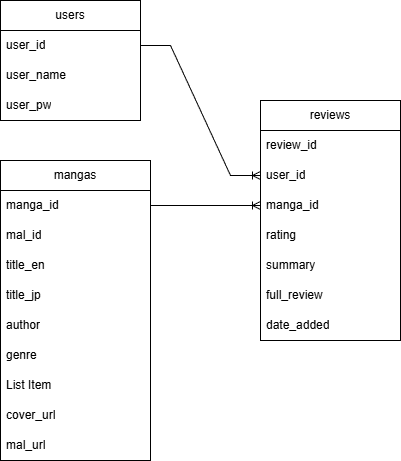

The diagram above was exported from draw.io. Its source (the exported page's mxGraphModel, read from the mxfile embedded in the PNG):
<mxGraphModel dx="786" dy="383" grid="1" gridSize="10" guides="1" tooltips="1" connect="1" arrows="1" fold="1" page="1" pageScale="1" pageWidth="827" pageHeight="1169" math="0" shadow="0">
  <root>
    <mxCell id="0" />
    <mxCell id="1" parent="0" />
    <mxCell id="7T1mrb1JC1WIdQNFbtyR-1" parent="1" style="swimlane;fontStyle=0;childLayout=stackLayout;horizontal=1;startSize=30;horizontalStack=0;resizeParent=1;resizeParentMax=0;resizeLast=0;collapsible=1;marginBottom=0;whiteSpace=wrap;html=1;" value="users" vertex="1">
      <mxGeometry height="120" width="140" x="360" y="30" as="geometry" />
    </mxCell>
    <mxCell id="7T1mrb1JC1WIdQNFbtyR-2" parent="7T1mrb1JC1WIdQNFbtyR-1" style="text;strokeColor=none;fillColor=none;align=left;verticalAlign=middle;spacingLeft=4;spacingRight=4;overflow=hidden;points=[[0,0.5],[1,0.5]];portConstraint=eastwest;rotatable=0;whiteSpace=wrap;html=1;" value="user_id" vertex="1">
      <mxGeometry height="30" width="140" y="30" as="geometry" />
    </mxCell>
    <mxCell id="7T1mrb1JC1WIdQNFbtyR-3" parent="7T1mrb1JC1WIdQNFbtyR-1" style="text;strokeColor=none;fillColor=none;align=left;verticalAlign=middle;spacingLeft=4;spacingRight=4;overflow=hidden;points=[[0,0.5],[1,0.5]];portConstraint=eastwest;rotatable=0;whiteSpace=wrap;html=1;" value="user_name" vertex="1">
      <mxGeometry height="30" width="140" y="60" as="geometry" />
    </mxCell>
    <mxCell id="7T1mrb1JC1WIdQNFbtyR-4" parent="7T1mrb1JC1WIdQNFbtyR-1" style="text;strokeColor=none;fillColor=none;align=left;verticalAlign=middle;spacingLeft=4;spacingRight=4;overflow=hidden;points=[[0,0.5],[1,0.5]];portConstraint=eastwest;rotatable=0;whiteSpace=wrap;html=1;" value="user_pw" vertex="1">
      <mxGeometry height="30" width="140" y="90" as="geometry" />
    </mxCell>
    <mxCell id="7T1mrb1JC1WIdQNFbtyR-5" parent="1" style="swimlane;fontStyle=0;childLayout=stackLayout;horizontal=1;startSize=30;horizontalStack=0;resizeParent=1;resizeParentMax=0;resizeLast=0;collapsible=1;marginBottom=0;whiteSpace=wrap;html=1;" value="mangas" vertex="1">
      <mxGeometry height="300" width="150" x="360" y="190" as="geometry">
        <mxRectangle height="30" width="80" x="360" y="130" as="alternateBounds" />
      </mxGeometry>
    </mxCell>
    <mxCell id="7T1mrb1JC1WIdQNFbtyR-6" parent="7T1mrb1JC1WIdQNFbtyR-5" style="text;strokeColor=none;fillColor=none;align=left;verticalAlign=middle;spacingLeft=4;spacingRight=4;overflow=hidden;points=[[0,0.5],[1,0.5]];portConstraint=eastwest;rotatable=0;whiteSpace=wrap;html=1;" value="manga_id" vertex="1">
      <mxGeometry height="30" width="150" y="30" as="geometry" />
    </mxCell>
    <mxCell id="7T1mrb1JC1WIdQNFbtyR-7" parent="7T1mrb1JC1WIdQNFbtyR-5" style="text;strokeColor=none;fillColor=none;align=left;verticalAlign=middle;spacingLeft=4;spacingRight=4;overflow=hidden;points=[[0,0.5],[1,0.5]];portConstraint=eastwest;rotatable=0;whiteSpace=wrap;html=1;" value="mal_id" vertex="1">
      <mxGeometry height="30" width="150" y="60" as="geometry" />
    </mxCell>
    <mxCell id="7T1mrb1JC1WIdQNFbtyR-8" parent="7T1mrb1JC1WIdQNFbtyR-5" style="text;strokeColor=none;fillColor=none;align=left;verticalAlign=middle;spacingLeft=4;spacingRight=4;overflow=hidden;points=[[0,0.5],[1,0.5]];portConstraint=eastwest;rotatable=0;whiteSpace=wrap;html=1;" value="title_en" vertex="1">
      <mxGeometry height="30" width="150" y="90" as="geometry" />
    </mxCell>
    <mxCell id="7T1mrb1JC1WIdQNFbtyR-19" parent="7T1mrb1JC1WIdQNFbtyR-5" style="text;strokeColor=none;fillColor=none;align=left;verticalAlign=middle;spacingLeft=4;spacingRight=4;overflow=hidden;points=[[0,0.5],[1,0.5]];portConstraint=eastwest;rotatable=0;whiteSpace=wrap;html=1;" value="title_jp" vertex="1">
      <mxGeometry height="30" width="150" y="120" as="geometry" />
    </mxCell>
    <mxCell id="7T1mrb1JC1WIdQNFbtyR-14" parent="7T1mrb1JC1WIdQNFbtyR-5" style="text;strokeColor=none;fillColor=none;align=left;verticalAlign=middle;spacingLeft=4;spacingRight=4;overflow=hidden;points=[[0,0.5],[1,0.5]];portConstraint=eastwest;rotatable=0;whiteSpace=wrap;html=1;" value="author" vertex="1">
      <mxGeometry height="30" width="150" y="150" as="geometry" />
    </mxCell>
    <mxCell id="7T1mrb1JC1WIdQNFbtyR-15" parent="7T1mrb1JC1WIdQNFbtyR-5" style="text;strokeColor=none;fillColor=none;align=left;verticalAlign=middle;spacingLeft=4;spacingRight=4;overflow=hidden;points=[[0,0.5],[1,0.5]];portConstraint=eastwest;rotatable=0;whiteSpace=wrap;html=1;" value="genre" vertex="1">
      <mxGeometry height="30" width="150" y="180" as="geometry" />
    </mxCell>
    <mxCell id="7T1mrb1JC1WIdQNFbtyR-17" parent="7T1mrb1JC1WIdQNFbtyR-5" style="text;strokeColor=none;fillColor=none;align=left;verticalAlign=middle;spacingLeft=4;spacingRight=4;overflow=hidden;points=[[0,0.5],[1,0.5]];portConstraint=eastwest;rotatable=0;whiteSpace=wrap;html=1;" value="List Item" vertex="1">
      <mxGeometry height="30" width="150" y="210" as="geometry" />
    </mxCell>
    <mxCell id="7T1mrb1JC1WIdQNFbtyR-16" parent="7T1mrb1JC1WIdQNFbtyR-5" style="text;strokeColor=none;fillColor=none;align=left;verticalAlign=middle;spacingLeft=4;spacingRight=4;overflow=hidden;points=[[0,0.5],[1,0.5]];portConstraint=eastwest;rotatable=0;whiteSpace=wrap;html=1;" value="cover_url" vertex="1">
      <mxGeometry height="30" width="150" y="240" as="geometry" />
    </mxCell>
    <mxCell id="7T1mrb1JC1WIdQNFbtyR-18" parent="7T1mrb1JC1WIdQNFbtyR-5" style="text;strokeColor=none;fillColor=none;align=left;verticalAlign=middle;spacingLeft=4;spacingRight=4;overflow=hidden;points=[[0,0.5],[1,0.5]];portConstraint=eastwest;rotatable=0;whiteSpace=wrap;html=1;" value="mal_url" vertex="1">
      <mxGeometry height="30" width="150" y="270" as="geometry" />
    </mxCell>
    <mxCell id="7T1mrb1JC1WIdQNFbtyR-20" parent="1" style="swimlane;fontStyle=0;childLayout=stackLayout;horizontal=1;startSize=30;horizontalStack=0;resizeParent=1;resizeParentMax=0;resizeLast=0;collapsible=1;marginBottom=0;whiteSpace=wrap;html=1;" value="reviews" vertex="1">
      <mxGeometry height="240" width="140" x="620" y="130" as="geometry" />
    </mxCell>
    <mxCell id="7T1mrb1JC1WIdQNFbtyR-21" parent="7T1mrb1JC1WIdQNFbtyR-20" style="text;strokeColor=none;fillColor=none;align=left;verticalAlign=middle;spacingLeft=4;spacingRight=4;overflow=hidden;points=[[0,0.5],[1,0.5]];portConstraint=eastwest;rotatable=0;whiteSpace=wrap;html=1;" value="review_id" vertex="1">
      <mxGeometry height="30" width="140" y="30" as="geometry" />
    </mxCell>
    <mxCell id="7T1mrb1JC1WIdQNFbtyR-22" parent="7T1mrb1JC1WIdQNFbtyR-20" style="text;strokeColor=none;fillColor=none;align=left;verticalAlign=middle;spacingLeft=4;spacingRight=4;overflow=hidden;points=[[0,0.5],[1,0.5]];portConstraint=eastwest;rotatable=0;whiteSpace=wrap;html=1;" value="user_id" vertex="1">
      <mxGeometry height="30" width="140" y="60" as="geometry" />
    </mxCell>
    <mxCell id="7T1mrb1JC1WIdQNFbtyR-23" parent="7T1mrb1JC1WIdQNFbtyR-20" style="text;strokeColor=none;fillColor=none;align=left;verticalAlign=middle;spacingLeft=4;spacingRight=4;overflow=hidden;points=[[0,0.5],[1,0.5]];portConstraint=eastwest;rotatable=0;whiteSpace=wrap;html=1;" value="manga_id" vertex="1">
      <mxGeometry height="30" width="140" y="90" as="geometry" />
    </mxCell>
    <mxCell id="7T1mrb1JC1WIdQNFbtyR-25" parent="7T1mrb1JC1WIdQNFbtyR-20" style="text;strokeColor=none;fillColor=none;align=left;verticalAlign=middle;spacingLeft=4;spacingRight=4;overflow=hidden;points=[[0,0.5],[1,0.5]];portConstraint=eastwest;rotatable=0;whiteSpace=wrap;html=1;" value="rating" vertex="1">
      <mxGeometry height="30" width="140" y="120" as="geometry" />
    </mxCell>
    <mxCell id="7T1mrb1JC1WIdQNFbtyR-24" parent="7T1mrb1JC1WIdQNFbtyR-20" style="text;strokeColor=none;fillColor=none;align=left;verticalAlign=middle;spacingLeft=4;spacingRight=4;overflow=hidden;points=[[0,0.5],[1,0.5]];portConstraint=eastwest;rotatable=0;whiteSpace=wrap;html=1;" value="summary" vertex="1">
      <mxGeometry height="30" width="140" y="150" as="geometry" />
    </mxCell>
    <mxCell id="7T1mrb1JC1WIdQNFbtyR-27" parent="7T1mrb1JC1WIdQNFbtyR-20" style="text;strokeColor=none;fillColor=none;align=left;verticalAlign=middle;spacingLeft=4;spacingRight=4;overflow=hidden;points=[[0,0.5],[1,0.5]];portConstraint=eastwest;rotatable=0;whiteSpace=wrap;html=1;" value="full_review" vertex="1">
      <mxGeometry height="30" width="140" y="180" as="geometry" />
    </mxCell>
    <mxCell id="7T1mrb1JC1WIdQNFbtyR-28" parent="7T1mrb1JC1WIdQNFbtyR-20" style="text;strokeColor=none;fillColor=none;align=left;verticalAlign=middle;spacingLeft=4;spacingRight=4;overflow=hidden;points=[[0,0.5],[1,0.5]];portConstraint=eastwest;rotatable=0;whiteSpace=wrap;html=1;" value="date_added" vertex="1">
      <mxGeometry height="30" width="140" y="210" as="geometry" />
    </mxCell>
    <mxCell id="7T1mrb1JC1WIdQNFbtyR-33" edge="1" parent="1" source="7T1mrb1JC1WIdQNFbtyR-2" style="edgeStyle=entityRelationEdgeStyle;fontSize=12;html=1;endArrow=ERoneToMany;rounded=0;exitX=1;exitY=0.5;exitDx=0;exitDy=0;entryX=0;entryY=0.5;entryDx=0;entryDy=0;" target="7T1mrb1JC1WIdQNFbtyR-22" value="">
      <mxGeometry height="100" relative="1" width="100" as="geometry">
        <mxPoint x="560" y="150" as="sourcePoint" />
        <mxPoint x="660" y="50" as="targetPoint" />
      </mxGeometry>
    </mxCell>
    <mxCell id="7T1mrb1JC1WIdQNFbtyR-34" edge="1" parent="1" source="7T1mrb1JC1WIdQNFbtyR-6" style="edgeStyle=entityRelationEdgeStyle;fontSize=12;html=1;endArrow=ERoneToMany;rounded=0;exitX=1;exitY=0.5;exitDx=0;exitDy=0;entryX=0;entryY=0.5;entryDx=0;entryDy=0;" target="7T1mrb1JC1WIdQNFbtyR-23" value="">
      <mxGeometry height="100" relative="1" width="100" as="geometry">
        <mxPoint x="420" y="300" as="sourcePoint" />
        <mxPoint x="520" y="200" as="targetPoint" />
      </mxGeometry>
    </mxCell>
  </root>
</mxGraphModel>